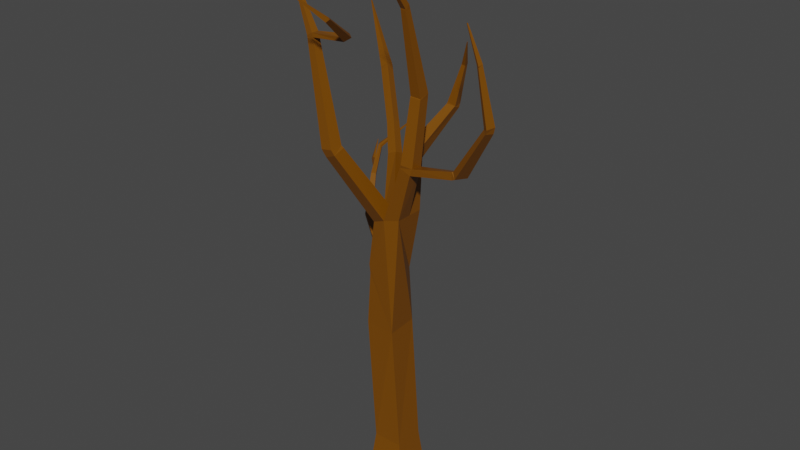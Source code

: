 # Source: tree_7.blend  (saved by Blender 2.82.7; exported with 4.5.12 LTS)
import bpy
from mathutils import Matrix  # noqa: F401  (used for matrix-valued properties, if any)

bpy.ops.wm.read_factory_settings(use_empty=True)
scene = bpy.context.scene
scene.name = 'Scene'

# ---- collections
col_collection = bpy.data.collections.new('Collection'); scene.collection.children.link(col_collection)

# ---- materials (node trees are filled in below, after node groups)
mat_material = bpy.data.materials.new('Material')
mat_material.alpha_threshold = 0.0
mat_material.use_transparent_shadow = False
mat_material.line_color = (0.0, 0.0, 0.0, 1.0)

# ---- material node trees
mat_material.use_nodes = True; mat_material.node_tree.nodes.clear()
_N = mat_material.node_tree.nodes; _L = mat_material.node_tree.links
n0 = _N.new('ShaderNodeOutputMaterial'); n0.name = 'Material Output'; n0.location = (300, 300)
n1 = _N.new('ShaderNodeBsdfPrincipled'); n1.name = 'Principled BSDF'; n1.location = (10, 300)
n1.distribution = 'GGX'
n1.subsurface_method = 'BURLEY'
n1.inputs[0].default_value = (0.1902, 0.06484, 0.0, 1.0)
n1.inputs[2].default_value = 0.4
n1.inputs[3].default_value = 1.45
n1.inputs[27].default_value = (0.0, 0.0, 0.0, 1.0)
n1.inputs[28].default_value = 1.0
_L.new(n1.outputs[0], n0.inputs[0])
n0.is_active_output = True

# ---- world
world_world = bpy.data.worlds.new('World'); scene.world = world_world
world_world.use_nodes = True; world_world.node_tree.nodes.clear()
_N = world_world.node_tree.nodes; _L = world_world.node_tree.links
n0 = _N.new('ShaderNodeOutputWorld'); n0.name = 'World Output'; n0.location = (300, 300)
n1 = _N.new('ShaderNodeBackground'); n1.name = 'Background'; n1.location = (10, 300)
n1.inputs[0].default_value = (0.05088, 0.05088, 0.05088, 1.0)
_L.new(n1.outputs[0], n0.inputs[0])
n0.is_active_output = True
world_world.color = (0.05088, 0.05088, 0.05088)
world_world.use_sun_shadow = False
world_world.sun_shadow_jitter_overblur = 0.0

# ---- meshes
me_cube = bpy.data.meshes.new('Cube')
me_cube.from_pydata([(0.6118, 0.6031, 0.7725), (0.773, 0.773, -0.773), (0.6129, -0.6036, 0.7724), (0.773, -0.773, -0.773), (-0.5907, 0.6029, 0.7722), (-0.773, 0.773, -0.773), (-0.5902, -0.6037, 0.7722), (-0.773, -0.773, -0.773), (0.3796, 0.8525, 10.54), (0.3797, -0.3541, 10.54), (-0.8245, 0.8524, 10.54), (-0.796, -0.3532, 10.14), (-0.2253, 0.8524, 10.54), (-0.2639, -0.4238, 10.37), (-0.2845, 0.1644, 10.57), (-0.8179, 0.2299, 10.34), (0.3775, 0.254, 10.54), (-0.7882, 0.4495, 12.6), (-0.7597, 0.7767, 12.45), (-0.4256, 0.8142, 12.59), (-0.4538, 0.49, 12.74), (-0.8152, 0.4767, 12.64), (-0.7664, 0.7865, 12.46), (-0.4524, 0.8413, 12.64), (-0.5007, 0.5344, 12.82), (-1.34, 1.048, 13.43), (-1.297, 1.321, 13.27), (-1.021, 1.37, 13.43), (-1.063, 1.099, 13.59), (-1.372, 1.08, 13.48), (-1.309, 1.325, 13.28), (-1.062, 1.41, 13.47), (-1.125, 1.167, 13.66), (-2.823, 2.476, 14.76), (-2.761, 2.715, 14.57), (-2.521, 2.798, 14.76), (-2.582, 2.561, 14.95), (-2.924, 2.577, 14.83), (-2.903, 2.862, 14.71), (-2.647, 2.915, 14.89), (-2.668, 2.632, 15.01), (-4.494, 3.795, 17.06), (-4.493, 3.801, 17.06), (-4.487, 3.803, 17.06), (-4.488, 3.796, 17.07), (-0.1135, 0.915, 12.6), (0.4109, 0.9298, 12.55), (-0.09097, 0.4153, 12.69), (0.4339, 0.4209, 12.64), (-0.1096, 0.909, 12.66), (0.4147, 0.9291, 12.61), (-0.0695, 0.4716, 12.92), (0.4555, 0.4836, 12.88), (0.8544, 2.005, 14.44), (1.186, 2.01, 14.39), (0.8735, 1.702, 14.55), (1.205, 1.701, 14.5), (0.876, 2.036, 14.64), (1.195, 2.066, 14.55), (0.8989, 1.715, 14.62), (1.218, 1.739, 14.52), (1.436, 1.877, 16.11), (1.577, 1.891, 16.07), (1.446, 1.735, 16.1), (1.587, 1.745, 16.06), (1.468, 1.853, 16.2), (1.606, 1.874, 16.15), (1.465, 1.723, 16.14), (1.603, 1.742, 16.09), (1.947, 1.347, 17.11), (1.963, 1.35, 17.11), (1.946, 1.331, 17.11), (1.963, 1.334, 17.1), (1.121, -0.09857, 12.62), (1.09, -0.6035, 12.61), (0.6095, -0.5751, 12.77), (0.6413, -0.06113, 12.77), (1.165, -0.0842, 12.82), (1.18, -0.5856, 12.88), (0.6743, -0.5987, 12.9), (0.6585, -0.08839, 12.83), (1.212, 0.1966, 15.26), (1.226, -0.228, 15.31), (0.7972, -0.2391, 15.33), (0.7839, 0.1931, 15.27), (1.225, 0.1983, 15.45), (1.22, -0.2159, 15.34), (0.7913, -0.213, 15.35), (0.7966, 0.2086, 15.46), (1.181, -0.7349, 18.57), (1.178, -0.9451, 18.51), (0.9608, -0.9436, 18.52), (0.9635, -0.7296, 18.57), (1.187, -0.7826, 18.71), (1.177, -0.9584, 18.58), (0.9594, -0.9496, 18.58), (0.9693, -0.7706, 18.71), (1.065, -2.393, 20.77), (1.064, -2.411, 20.75), (1.041, -2.41, 20.75), (1.042, -2.392, 20.77), (-1.068, -2.062, 13.25), (-1.515, -2.004, 13.06), (-1.072, -1.583, 13.4), (-1.519, -1.529, 13.22), (-1.158, -2.126, 13.46), (-1.637, -2.096, 13.37), (-1.131, -1.623, 13.49), (-1.611, -1.597, 13.4), (-2.436, -1.507, 17.06), (-2.72, -1.489, 17.01), (-2.42, -1.209, 17.07), (-2.704, -1.194, 17.02), (-2.473, -1.51, 17.22), (-2.722, -1.497, 17.08), (-2.458, -1.211, 17.22), (-2.707, -1.201, 17.08), (-4.989, 0.1002, 18.82), (-5.014, 0.1015, 18.81), (-4.988, 0.1301, 18.82), (-5.013, 0.1311, 18.81), (-0.08879, 0.8392, 7.978), (-1.13, 0.4938, 8.046), (-1.012, -0.3468, 7.92), (-1.057, -0.3455, 8.278), (-0.1397, 0.8398, 8.369), (-1.182, 0.4952, 8.451), (-0.7278, 0.4938, 8.004), (-0.7982, 0.4952, 8.406), (-1.13, 0.1257, 8.008), (-1.179, 0.1356, 8.4), (-1.433, 0.734, 8.524), (-1.444, 0.7927, 8.197), (-1.307, 0.8943, 8.215), (-1.294, 0.8287, 8.484), (-1.566, 0.6465, 8.214), (-1.54, 0.589, 8.475), (-2.849, 1.697, 9.057), (-2.965, 1.837, 8.853), (-2.83, 1.898, 8.839), (-2.735, 1.769, 9.002), (-2.977, 1.609, 9.03), (-3.082, 1.731, 8.875), (-3.559, 2.809, 10.2), (-3.644, 2.907, 10.06), (-3.554, 2.95, 10.05), (-3.484, 2.859, 10.16), (-3.647, 2.748, 10.18), (-3.723, 2.833, 10.08), (-3.389, 3.035, 11.34), (-3.471, 3.176, 11.35), (-3.424, 3.197, 11.29), (-3.363, 3.075, 11.27), (-3.461, 3.01, 11.4), (-3.523, 3.127, 11.41), (-2.258, 3.633, 12.55), (-2.266, 3.647, 12.55), (-2.262, 3.649, 12.54), (-2.255, 3.637, 12.54), (-2.265, 3.63, 12.55), (-2.272, 3.642, 12.56), (3.227, -0.4077, 13.1), (3.115, -0.8986, 13.15), (3.166, -0.3559, 13.29), (3.059, -0.8326, 13.42), (3.45, -0.4655, 13.17), (3.26, -0.9316, 13.22), (3.322, -0.3783, 13.31), (3.104, -0.8169, 13.43), (4.793, -1.011, 15.28), (4.673, -1.307, 15.31), (4.712, -0.956, 15.37), (4.574, -1.234, 15.45), (4.868, -1.043, 15.53), (4.74, -1.333, 15.48), (4.754, -0.9795, 15.53), (4.581, -1.249, 15.51), (4.551, -1.359, 17.52), (4.483, -1.513, 17.5), (4.49, -1.326, 17.52), (4.399, -1.468, 17.51), (4.541, -1.361, 17.59), (4.495, -1.519, 17.54), (4.482, -1.332, 17.57), (4.409, -1.48, 17.53), (4.106, -1.588, 18.85), (4.095, -1.626, 18.84), (4.092, -1.581, 18.85), (4.074, -1.617, 18.84), (-0.9261, 0.5626, 5.715), (-1.135, -0.3759, 5.735), (0.1494, -0.4778, 5.746), (0.07177, 0.8297, 5.755), (-3.675, 2.904, 10.4), (-3.603, 2.972, 10.37), (-3.656, 2.932, 10.53), (-3.586, 2.998, 10.5), (-4.199, 3.512, 10.48), (-4.285, 3.524, 10.38), (-4.22, 3.587, 10.33), (-4.139, 3.575, 10.43), (-4.652, 4.35, 10.88), (-4.668, 4.352, 10.86), (-4.656, 4.363, 10.86), (-4.641, 4.361, 10.87), (-1.071, -1.447, 17.16), (-0.9484, -1.196, 17.27), (-1.12, -1.484, 17.32), (-0.9965, -1.228, 17.41), (-0.5546, -2.829, 18.24), (-0.4666, -2.721, 18.34), (-0.6252, -2.828, 18.31), (-0.5324, -2.719, 18.4), (-1.1, -3.832, 19.29), (-1.092, -3.821, 19.3), (-1.107, -3.832, 19.3), (-1.098, -3.821, 19.31)], [], [(4, 6, 190, 189), (3, 2, 6, 7), (7, 6, 4, 5), (5, 1, 3, 7), (1, 0, 2, 3), (5, 4, 0, 1), (8, 12, 45, 46), (2, 0, 192, 191), (0, 4, 189, 192), (6, 2, 191, 190), (17, 20, 24, 21), (14, 15, 104, 103), (14, 13, 75, 76), (14, 12, 19, 20), (12, 10, 18, 19), (15, 14, 20, 17), (10, 15, 17, 18), (23, 22, 26, 27), (19, 18, 22, 23), (20, 19, 23, 24), (18, 17, 21, 22), (28, 27, 31, 32), (24, 23, 27, 28), (22, 21, 25, 26), (21, 24, 28, 25), (29, 32, 36, 33), (26, 25, 29, 30), (25, 28, 32, 29), (27, 26, 30, 31), (36, 35, 39, 40), (31, 30, 34, 35), (32, 31, 35, 36), (30, 29, 33, 34), (40, 39, 43, 44), (34, 33, 37, 38), (33, 36, 40, 37), (35, 34, 38, 39), (41, 44, 43, 42), (38, 37, 41, 42), (37, 40, 44, 41), (39, 38, 42, 43), (48, 46, 50, 52), (14, 16, 48, 47), (12, 14, 47, 45), (16, 8, 46, 48), (50, 49, 53, 54), (46, 45, 49, 50), (47, 48, 52, 51), (45, 47, 51, 49), (56, 54, 58, 60), (51, 52, 56, 55), (49, 51, 55, 53), (52, 50, 54, 56), (59, 60, 64, 63), (54, 53, 57, 58), (55, 56, 60, 59), (53, 55, 59, 57), (61, 63, 67, 65), (57, 59, 63, 61), (60, 58, 62, 64), (58, 57, 61, 62), (68, 66, 70, 72), (64, 62, 66, 68), (62, 61, 65, 66), (63, 64, 68, 67), (70, 69, 71, 72), (66, 65, 69, 70), (67, 68, 72, 71), (65, 67, 71, 69), (76, 75, 79, 80), (13, 9, 74, 75), (16, 14, 76, 73), (9, 16, 73, 74), (80, 79, 83, 84), (73, 77, 163, 161), (73, 76, 80, 77), (75, 74, 78, 79), (81, 84, 88, 85), (78, 77, 81, 82), (77, 80, 84, 81), (79, 78, 82, 83), (88, 87, 91, 92), (83, 82, 86, 87), (84, 83, 87, 88), (82, 81, 85, 86), (90, 89, 93, 94), (86, 85, 89, 90), (85, 88, 92, 89), (87, 86, 90, 91), (93, 96, 100, 97), (89, 92, 96, 93), (91, 90, 94, 95), (92, 91, 95, 96), (97, 100, 99, 98), (95, 94, 98, 99), (96, 95, 99, 100), (94, 93, 97, 98), (103, 104, 108, 107), (11, 13, 101, 102), (13, 14, 103, 101), (15, 11, 102, 104), (105, 107, 111, 109), (101, 103, 107, 105), (104, 102, 106, 108), (102, 101, 105, 106), (112, 110, 114, 116), (108, 106, 110, 112), (106, 105, 109, 110), (107, 108, 112, 111), (115, 116, 120, 119), (110, 109, 113, 114), (111, 112, 116, 115), (109, 111, 206, 205), (117, 119, 120, 118), (113, 115, 119, 117), (116, 114, 118, 120), (114, 113, 117, 118), (136, 131, 137, 141), (122, 129, 135, 132), (121, 127, 128, 125), (126, 130, 124, 11, 15, 10), (125, 128, 126, 10, 12, 8), (126, 128, 134, 131), (130, 129, 123, 124), (122, 132, 131, 126), (128, 127, 133, 134), (127, 122, 132, 133), (134, 133, 139, 140), (130, 126, 131, 136), (129, 130, 136, 135), (139, 138, 144, 145), (140, 139, 145, 146), (133, 132, 138, 139), (132, 135, 142, 138), (135, 136, 141, 142), (131, 134, 140, 137), (147, 143, 149, 153), (145, 144, 194, 196, 150, 151), (141, 137, 143, 147), (142, 141, 147, 148), (137, 140, 146, 143), (138, 142, 148, 144), (152, 151, 157, 158), (150, 154, 160, 156), (148, 147, 153, 154, 195, 193), (143, 146, 152, 149), (144, 148, 193, 194), (146, 145, 151, 152), (158, 157, 156, 155), (156, 160, 159, 155), (151, 150, 156, 157), (153, 149, 155, 159), (154, 153, 159, 160), (149, 152, 158, 155), (164, 162, 166, 168), (77, 78, 164, 163), (78, 74, 162, 164), (74, 73, 161, 162), (167, 168, 172, 171), (163, 164, 168, 167), (161, 163, 167, 165), (162, 161, 165, 166), (169, 171, 175, 173), (165, 167, 171, 169), (166, 165, 169, 170), (168, 166, 170, 172), (176, 174, 178, 180), (170, 169, 173, 174), (172, 170, 174, 176), (171, 172, 176, 175), (177, 179, 183, 181), (175, 176, 180, 179), (173, 175, 179, 177), (174, 173, 177, 178), (181, 183, 187, 185), (178, 177, 181, 182), (180, 178, 182, 184), (179, 180, 184, 183), (186, 185, 187, 188), (182, 181, 185, 186), (184, 182, 186, 188), (183, 184, 188, 187), (189, 190, 123, 129, 122), (191, 192, 121, 125, 8, 16, 9), (192, 189, 122, 127, 121), (190, 191, 9, 13, 11, 124, 123), (197, 200, 204, 201), (193, 195, 197, 198), (196, 195, 154, 150), (195, 196, 200, 197), (196, 194, 199, 200), (194, 193, 198, 199), (203, 202, 201, 204), (199, 198, 202, 203), (200, 199, 203, 204), (198, 197, 201, 202), (205, 206, 210, 209), (111, 115, 208, 206), (115, 113, 207, 208), (113, 109, 205, 207), (210, 212, 216, 214), (206, 208, 212, 210), (208, 207, 211, 212), (207, 205, 209, 211), (213, 214, 216, 215), (212, 211, 215, 216), (211, 209, 213, 215), (209, 210, 214, 213)])
_uv = me_cube.uv_layers.new(name='UVMap')
_uv.uv.foreach_set('vector', [0.625, 0.25, 0.625, 0.0, 0.625, 0.0, 0.625, 0.25, 0.375, 0.75, 0.625, 0.75, 0.625, 1.0, 0.375, 1.0, 0.375, 0.0, 0.625, 0.0, 0.625, 0.25, 0.375, 0.25, 0.125, 0.5, 0.375, 0.5, 0.375, 0.75, 0.125, 0.75, 0.375, 0.5, 0.625, 0.5, 0.625, 0.75, 0.375, 0.75, 0.375, 0.25, 0.625, 0.25, 0.625, 0.5, 0.375, 0.5, 0.625, 0.5, 0.625, 0.3739, 0.625, 0.3739, 0.625, 0.5, 0.625, 0.75, 0.625, 0.5, 0.625, 0.5, 0.625, 0.75, 0.625, 0.5, 0.625, 0.25, 0.625, 0.25, 0.625, 0.5, 0.625, 1.0, 0.625, 0.75, 0.625, 0.75, 0.625, 1.0, 0.875, 0.6229, 0.7511, 0.6218, 0.7511, 0.6218, 0.875, 0.6229, 0.7511, 0.6218, 0.875, 0.6229, 0.875, 0.6229, 0.7511, 0.6218, 0.7511, 0.6218, 0.7511, 0.75, 0.7511, 0.75, 0.7511, 0.6218, 0.7511, 0.6218, 0.7511, 0.5, 0.7511, 0.5, 0.7511, 0.6218, 0.625, 0.3739, 0.625, 0.25, 0.625, 0.25, 0.625, 0.3739, 0.875, 0.6229, 0.7511, 0.6218, 0.7511, 0.6218, 0.875, 0.6229, 0.625, 0.25, 0.625, 0.1271, 0.625, 0.1271, 0.625, 0.25, 0.625, 0.3739, 0.625, 0.25, 0.625, 0.25, 0.625, 0.3739, 0.625, 0.3739, 0.625, 0.25, 0.625, 0.25, 0.625, 0.3739, 0.7511, 0.6218, 0.7511, 0.5, 0.7511, 0.5, 0.7511, 0.6218, 0.625, 0.25, 0.625, 0.1271, 0.625, 0.1271, 0.625, 0.25, 0.7511, 0.6218, 0.7511, 0.5, 0.7511, 0.5, 0.7511, 0.6218, 0.7511, 0.6218, 0.7511, 0.5, 0.7511, 0.5, 0.7511, 0.6218, 0.625, 0.25, 0.625, 0.1271, 0.625, 0.1271, 0.625, 0.25, 0.875, 0.6229, 0.7511, 0.6218, 0.7511, 0.6218, 0.875, 0.6229, 0.875, 0.6229, 0.7511, 0.6218, 0.7511, 0.6218, 0.875, 0.6229, 0.625, 0.25, 0.625, 0.1271, 0.625, 0.1271, 0.625, 0.25, 0.875, 0.6229, 0.7511, 0.6218, 0.7511, 0.6218, 0.875, 0.6229, 0.625, 0.3739, 0.625, 0.25, 0.625, 0.25, 0.625, 0.3739, 0.7511, 0.6218, 0.7511, 0.5, 0.7511, 0.5, 0.7511, 0.6218, 0.625, 0.3739, 0.625, 0.25, 0.625, 0.25, 0.625, 0.3739, 0.7511, 0.6218, 0.7511, 0.5, 0.7511, 0.5, 0.7511, 0.6218, 0.625, 0.25, 0.625, 0.1271, 0.625, 0.1271, 0.625, 0.25, 0.7511, 0.6218, 0.7511, 0.5, 0.7511, 0.5, 0.7511, 0.6218, 0.625, 0.25, 0.625, 0.1271, 0.625, 0.1271, 0.625, 0.25, 0.875, 0.6229, 0.7511, 0.6218, 0.7511, 0.6218, 0.875, 0.6229, 0.625, 0.3739, 0.625, 0.25, 0.625, 0.25, 0.625, 0.3739, 0.875, 0.6229, 0.7511, 0.6218, 0.7511, 0.5, 0.875, 0.5, 0.625, 0.25, 0.625, 0.1271, 0.625, 0.1271, 0.625, 0.25, 0.875, 0.6229, 0.7511, 0.6218, 0.7511, 0.6218, 0.875, 0.6229, 0.625, 0.3739, 0.625, 0.25, 0.625, 0.25, 0.625, 0.3739, 0.625, 0.624, 0.625, 0.5, 0.625, 0.5, 0.625, 0.624, 0.7511, 0.6218, 0.625, 0.624, 0.625, 0.624, 0.7511, 0.6218, 0.7511, 0.5, 0.7511, 0.6218, 0.7511, 0.6218, 0.7511, 0.5, 0.625, 0.624, 0.625, 0.5, 0.625, 0.5, 0.625, 0.624, 0.625, 0.5, 0.625, 0.3739, 0.625, 0.3739, 0.625, 0.5, 0.625, 0.5, 0.625, 0.3739, 0.625, 0.3739, 0.625, 0.5, 0.7511, 0.6218, 0.625, 0.624, 0.625, 0.624, 0.7511, 0.6218, 0.7511, 0.5, 0.7511, 0.6218, 0.7511, 0.6218, 0.7511, 0.5, 0.625, 0.624, 0.625, 0.5, 0.625, 0.5, 0.625, 0.624, 0.7511, 0.6218, 0.625, 0.624, 0.625, 0.624, 0.7511, 0.6218, 0.7511, 0.5, 0.7511, 0.6218, 0.7511, 0.6218, 0.7511, 0.5, 0.625, 0.624, 0.625, 0.5, 0.625, 0.5, 0.625, 0.624, 0.7511, 0.6218, 0.625, 0.624, 0.625, 0.624, 0.7511, 0.6218, 0.625, 0.5, 0.625, 0.3739, 0.625, 0.3739, 0.625, 0.5, 0.7511, 0.6218, 0.625, 0.624, 0.625, 0.624, 0.7511, 0.6218, 0.7511, 0.5, 0.7511, 0.6218, 0.7511, 0.6218, 0.7511, 0.5, 0.7511, 0.5, 0.7511, 0.6218, 0.7511, 0.6218, 0.7511, 0.5, 0.7511, 0.5, 0.7511, 0.6218, 0.7511, 0.6218, 0.7511, 0.5, 0.625, 0.624, 0.625, 0.5, 0.625, 0.5, 0.625, 0.624, 0.625, 0.5, 0.625, 0.3739, 0.625, 0.3739, 0.625, 0.5, 0.625, 0.624, 0.625, 0.5, 0.625, 0.5, 0.625, 0.624, 0.625, 0.624, 0.625, 0.5, 0.625, 0.5, 0.625, 0.624, 0.625, 0.5, 0.625, 0.3739, 0.625, 0.3739, 0.625, 0.5, 0.7511, 0.6218, 0.625, 0.624, 0.625, 0.624, 0.7511, 0.6218, 0.625, 0.5, 0.7511, 0.5, 0.7511, 0.6218, 0.625, 0.624, 0.625, 0.5, 0.625, 0.3739, 0.625, 0.3739, 0.625, 0.5, 0.7511, 0.6218, 0.625, 0.624, 0.625, 0.624, 0.7511, 0.6218, 0.7511, 0.5, 0.7511, 0.6218, 0.7511, 0.6218, 0.7511, 0.5, 0.7511, 0.6218, 0.7511, 0.75, 0.7511, 0.75, 0.7511, 0.6218, 0.625, 0.8761, 0.625, 0.75, 0.625, 0.75, 0.625, 0.8761, 0.625, 0.624, 0.7511, 0.6218, 0.7511, 0.6218, 0.625, 0.624, 0.625, 0.75, 0.625, 0.624, 0.625, 0.624, 0.625, 0.75, 0.7511, 0.6218, 0.7511, 0.75, 0.7511, 0.75, 0.7511, 0.6218, 0.625, 0.624, 0.625, 0.624, 0.625, 0.624, 0.625, 0.624, 0.625, 0.624, 0.7511, 0.6218, 0.7511, 0.6218, 0.625, 0.624, 0.625, 0.8761, 0.625, 0.75, 0.625, 0.75, 0.625, 0.8761, 0.625, 0.624, 0.7511, 0.6218, 0.7511, 0.6218, 0.625, 0.624, 0.625, 0.75, 0.625, 0.624, 0.625, 0.624, 0.625, 0.75, 0.625, 0.624, 0.7511, 0.6218, 0.7511, 0.6218, 0.625, 0.624, 0.625, 0.8761, 0.625, 0.75, 0.625, 0.75, 0.625, 0.8761, 0.7511, 0.6218, 0.7511, 0.75, 0.7511, 0.75, 0.7511, 0.6218, 0.625, 0.8761, 0.625, 0.75, 0.625, 0.75, 0.625, 0.8761, 0.7511, 0.6218, 0.7511, 0.75, 0.7511, 0.75, 0.7511, 0.6218, 0.625, 0.75, 0.625, 0.624, 0.625, 0.624, 0.625, 0.75, 0.625, 0.75, 0.625, 0.624, 0.625, 0.624, 0.625, 0.75, 0.625, 0.75, 0.625, 0.624, 0.625, 0.624, 0.625, 0.75, 0.625, 0.624, 0.7511, 0.6218, 0.7511, 0.6218, 0.625, 0.624, 0.625, 0.8761, 0.625, 0.75, 0.625, 0.75, 0.625, 0.8761, 0.625, 0.624, 0.7511, 0.6218, 0.7511, 0.6218, 0.625, 0.624, 0.625, 0.624, 0.7511, 0.6218, 0.7511, 0.6218, 0.625, 0.624, 0.625, 0.8761, 0.625, 0.75, 0.625, 0.75, 0.625, 0.8761, 0.7511, 0.6218, 0.7511, 0.75, 0.7511, 0.75, 0.7511, 0.6218, 0.625, 0.624, 0.7511, 0.6218, 0.7511, 0.75, 0.625, 0.75, 0.625, 0.8761, 0.625, 0.75, 0.625, 0.75, 0.625, 0.8761, 0.7511, 0.6218, 0.7511, 0.75, 0.7511, 0.75, 0.7511, 0.6218, 0.625, 0.75, 0.625, 0.624, 0.625, 0.624, 0.625, 0.75, 0.7511, 0.6218, 0.875, 0.6229, 0.875, 0.6229, 0.7511, 0.6218, 0.625, 1.0, 0.625, 0.8761, 0.625, 0.8761, 0.625, 1.0, 0.7511, 0.75, 0.7511, 0.6218, 0.7511, 0.6218, 0.7511, 0.75, 0.625, 0.1271, 0.625, 0.0, 0.625, 0.0, 0.625, 0.1271, 0.7511, 0.75, 0.7511, 0.6218, 0.7511, 0.6218, 0.7511, 0.75, 0.7511, 0.75, 0.7511, 0.6218, 0.7511, 0.6218, 0.7511, 0.75, 0.625, 0.1271, 0.625, 0.0, 0.625, 0.0, 0.625, 0.1271, 0.625, 1.0, 0.625, 0.8761, 0.625, 0.8761, 0.625, 1.0, 0.625, 0.1271, 0.625, 0.0, 0.625, 0.0, 0.625, 0.1271, 0.625, 0.1271, 0.625, 0.0, 0.625, 0.0, 0.625, 0.1271, 0.625, 1.0, 0.625, 0.8761, 0.625, 0.8761, 0.625, 1.0, 0.7511, 0.6218, 0.875, 0.6229, 0.875, 0.6229, 0.7511, 0.6218, 0.7511, 0.6218, 0.875, 0.6229, 0.875, 0.6229, 0.7511, 0.6218, 0.625, 1.0, 0.625, 0.8761, 0.625, 0.8761, 0.625, 1.0, 0.7511, 0.6218, 0.875, 0.6229, 0.875, 0.6229, 0.7511, 0.6218, 0.7511, 0.75, 0.7511, 0.6218, 0.7511, 0.6218, 0.7511, 0.75, 0.7511, 0.75, 0.7511, 0.6218, 0.875, 0.6229, 0.875, 0.75, 0.7511, 0.75, 0.7511, 0.6218, 0.7511, 0.6218, 0.7511, 0.75, 0.625, 0.1271, 0.625, 0.0, 0.625, 0.0, 0.625, 0.1271, 0.625, 1.0, 0.625, 0.8761, 0.625, 0.8761, 0.625, 1.0, 0.625, 0.1754, 0.625, 0.25, 0.625, 0.25, 0.625, 0.1754, 0.625, 0.25, 0.625, 0.1736, 0.625, 0.1736, 0.625, 0.25, 0.625, 0.5, 0.625, 0.3331, 0.625, 0.3289, 0.625, 0.5, 0.625, 0.25, 0.625, 0.1754, 0.625, 0.0, 0.625, 0.0, 0.625, 0.1271, 0.625, 0.25, 0.625, 0.5, 0.625, 0.3289, 0.625, 0.25, 0.625, 0.25, 0.625, 0.3739, 0.625, 0.5, 0.625, 0.25, 0.625, 0.3289, 0.625, 0.3289, 0.625, 0.25, 0.625, 0.1754, 0.625, 0.1736, 0.625, 0.0, 0.625, 0.0, 0.625, 0.25, 0.625, 0.25, 0.625, 0.25, 0.625, 0.25, 0.625, 0.3289, 0.625, 0.3331, 0.625, 0.3331, 0.625, 0.3289, 0.625, 0.3331, 0.625, 0.25, 0.625, 0.25, 0.625, 0.3331, 0.625, 0.3289, 0.625, 0.3331, 0.625, 0.3331, 0.625, 0.3289, 0.625, 0.1754, 0.625, 0.25, 0.625, 0.25, 0.625, 0.1754, 0.625, 0.1736, 0.625, 0.1754, 0.625, 0.1754, 0.625, 0.1736, 0.625, 0.3331, 0.625, 0.25, 0.625, 0.25, 0.625, 0.3331, 0.625, 0.3289, 0.625, 0.3331, 0.625, 0.3331, 0.625, 0.3289, 0.625, 0.3331, 0.625, 0.25, 0.625, 0.25, 0.625, 0.3331, 0.625, 0.25, 0.625, 0.1736, 0.625, 0.1736, 0.625, 0.25, 0.625, 0.1736, 0.625, 0.1754, 0.625, 0.1754, 0.625, 0.1736, 0.625, 0.25, 0.625, 0.3289, 0.625, 0.3289, 0.625, 0.25, 0.625, 0.1754, 0.625, 0.25, 0.625, 0.25, 0.625, 0.1754, 0.625, 0.3331, 0.625, 0.25, 0.625, 0.25, 0.625, 0.25, 0.625, 0.25, 0.625, 0.3331, 0.625, 0.1754, 0.625, 0.25, 0.625, 0.25, 0.625, 0.1754, 0.625, 0.1736, 0.625, 0.1754, 0.625, 0.1754, 0.625, 0.1736, 0.625, 0.25, 0.625, 0.3289, 0.625, 0.3289, 0.625, 0.25, 0.625, 0.25, 0.625, 0.1736, 0.625, 0.1736, 0.625, 0.25, 0.625, 0.3289, 0.625, 0.3331, 0.625, 0.3331, 0.625, 0.3289, 0.625, 0.25, 0.625, 0.1736, 0.625, 0.1736, 0.625, 0.25, 0.625, 0.1736, 0.625, 0.1754, 0.625, 0.1754, 0.625, 0.1736, 0.625, 0.1736, 0.625, 0.1736, 0.625, 0.25, 0.625, 0.3289, 0.625, 0.3289, 0.625, 0.25, 0.625, 0.25, 0.625, 0.1736, 0.625, 0.1736, 0.625, 0.25, 0.625, 0.3289, 0.625, 0.3331, 0.625, 0.3331, 0.625, 0.3289, 0.625, 0.3289, 0.625, 0.3331, 0.625, 0.25, 0.625, 0.25, 0.625, 0.25, 0.625, 0.1736, 0.625, 0.1754, 0.625, 0.25, 0.625, 0.3331, 0.625, 0.25, 0.625, 0.25, 0.625, 0.3331, 0.625, 0.1754, 0.625, 0.25, 0.625, 0.25, 0.625, 0.1754, 0.625, 0.1736, 0.625, 0.1754, 0.625, 0.1754, 0.625, 0.1736, 0.625, 0.25, 0.625, 0.3289, 0.625, 0.3289, 0.625, 0.25, 0.625, 0.75, 0.625, 0.75, 0.625, 0.75, 0.625, 0.75, 0.625, 0.624, 0.625, 0.75, 0.625, 0.75, 0.625, 0.624, 0.625, 0.75, 0.625, 0.75, 0.625, 0.75, 0.625, 0.75, 0.625, 0.75, 0.625, 0.624, 0.625, 0.624, 0.625, 0.75, 0.625, 0.624, 0.625, 0.75, 0.625, 0.75, 0.625, 0.624, 0.625, 0.624, 0.625, 0.75, 0.625, 0.75, 0.625, 0.624, 0.625, 0.624, 0.625, 0.624, 0.625, 0.624, 0.625, 0.624, 0.625, 0.75, 0.625, 0.624, 0.625, 0.624, 0.625, 0.75, 0.625, 0.624, 0.625, 0.624, 0.625, 0.624, 0.625, 0.624, 0.625, 0.624, 0.625, 0.624, 0.625, 0.624, 0.625, 0.624, 0.625, 0.75, 0.625, 0.624, 0.625, 0.624, 0.625, 0.75, 0.625, 0.75, 0.625, 0.75, 0.625, 0.75, 0.625, 0.75, 0.625, 0.75, 0.625, 0.75, 0.625, 0.75, 0.625, 0.75, 0.625, 0.75, 0.625, 0.624, 0.625, 0.624, 0.625, 0.75, 0.625, 0.75, 0.625, 0.75, 0.625, 0.75, 0.625, 0.75, 0.625, 0.624, 0.625, 0.75, 0.625, 0.75, 0.625, 0.624, 0.625, 0.624, 0.625, 0.624, 0.625, 0.624, 0.625, 0.624, 0.625, 0.624, 0.625, 0.75, 0.625, 0.75, 0.625, 0.624, 0.625, 0.624, 0.625, 0.624, 0.625, 0.624, 0.625, 0.624, 0.625, 0.75, 0.625, 0.624, 0.625, 0.624, 0.625, 0.75, 0.625, 0.624, 0.625, 0.624, 0.625, 0.624, 0.625, 0.624, 0.625, 0.75, 0.625, 0.624, 0.625, 0.624, 0.625, 0.75, 0.625, 0.75, 0.625, 0.75, 0.625, 0.75, 0.625, 0.75, 0.625, 0.624, 0.625, 0.75, 0.625, 0.75, 0.625, 0.624, 0.625, 0.75, 0.625, 0.624, 0.625, 0.624, 0.625, 0.75, 0.625, 0.75, 0.625, 0.624, 0.625, 0.624, 0.625, 0.75, 0.625, 0.75, 0.625, 0.75, 0.625, 0.75, 0.625, 0.75, 0.625, 0.624, 0.625, 0.75, 0.625, 0.75, 0.625, 0.624, 0.625, 0.25, 0.625, 0.0, 0.625, 0.0, 0.625, 0.1736, 0.625, 0.25, 0.625, 0.75, 0.625, 0.5, 0.625, 0.5, 0.625, 0.5, 0.625, 0.5, 0.625, 0.624, 0.625, 0.75, 0.625, 0.5, 0.625, 0.25, 0.625, 0.25, 0.625, 0.3331, 0.625, 0.5, 0.625, 1.0, 0.625, 0.75, 0.625, 0.75, 0.625, 0.8761, 0.625, 1.0, 0.625, 1.0, 0.625, 1.0, 0.625, 0.1736, 0.625, 0.25, 0.625, 0.25, 0.625, 0.1736, 0.625, 0.1736, 0.625, 0.1736, 0.625, 0.1736, 0.625, 0.1736, 0.625, 0.25, 0.625, 0.1736, 0.625, 0.1736, 0.625, 0.25, 0.625, 0.1736, 0.625, 0.25, 0.625, 0.25, 0.625, 0.1736, 0.625, 0.25, 0.625, 0.25, 0.625, 0.25, 0.625, 0.25, 0.625, 0.25, 0.625, 0.1736, 0.625, 0.1736, 0.625, 0.25, 0.625, 0.25, 0.625, 0.1736, 0.625, 0.1736, 0.625, 0.25, 0.625, 0.25, 0.625, 0.1736, 0.625, 0.1736, 0.625, 0.25, 0.625, 0.25, 0.625, 0.25, 0.625, 0.25, 0.625, 0.25, 0.625, 0.1736, 0.625, 0.1736, 0.625, 0.1736, 0.625, 0.1736, 0.7511, 0.75, 0.7511, 0.6218, 0.7511, 0.6218, 0.7511, 0.75, 0.7511, 0.6218, 0.7511, 0.6218, 0.7511, 0.6218, 0.7511, 0.6218, 0.7511, 0.6218, 0.7511, 0.75, 0.7511, 0.75, 0.7511, 0.6218, 0.625, 0.8761, 0.625, 0.8761, 0.625, 0.8761, 0.625, 0.8761, 0.7511, 0.6218, 0.7511, 0.6218, 0.7511, 0.6218, 0.7511, 0.6218, 0.7511, 0.6218, 0.7511, 0.6218, 0.7511, 0.6218, 0.7511, 0.6218, 0.7511, 0.6218, 0.7511, 0.75, 0.7511, 0.75, 0.7511, 0.6218, 0.625, 0.8761, 0.625, 0.8761, 0.625, 0.8761, 0.625, 0.8761, 0.7511, 0.75, 0.7511, 0.6218, 0.7511, 0.6218, 0.7511, 0.75, 0.7511, 0.6218, 0.7511, 0.75, 0.7511, 0.75, 0.7511, 0.6218, 0.625, 0.8761, 0.625, 0.8761, 0.625, 0.8761, 0.625, 0.8761, 0.7511, 0.75, 0.7511, 0.6218, 0.7511, 0.6218, 0.7511, 0.75])
me_cube.materials.append(mat_material)
me_cube.use_remesh_preserve_volume = False
me_cube.use_remesh_preserve_attributes = False
me_cube.use_mirror_vertex_groups = False
me_cube.update()

# ---- objects
ob_tree = bpy.data.objects.new('tree', me_cube)

# ---- transforms, parenting, visibility, modifiers, constraints
ob_tree.location = (0.0, 0.0, 0.0)
ob_tree.lock_rotations_4d = False
ob_tree.empty_display_type = 'ARROWS'
ob_tree.lineart.crease_threshold = 0.0

# ---- collection membership
col_collection.objects.link(ob_tree)

# ---- scene / render settings (as saved in the file)
scene.frame_start = 1; scene.frame_end = 250; scene.frame_set(1)
scene.render.engine = 'BLENDER_EEVEE_NEXT'
scene.cycles.use_denoising = False
scene.cycles.samples = 128
scene.cycles.sampling_pattern = 'TABULATED_SOBOL'
scene.cycles.use_adaptive_sampling = False
scene.cycles.use_light_tree = False
scene.view_settings.view_transform = 'Filmic'
bpy.context.view_layer.update()

# ---- added for rendering (the .blend has no active camera and no usable light): camera, sun
cam_auto = bpy.data.cameras.new('AutoCamera')
cam_auto.lens = 50.0
cam_auto.sensor_width = 36.0
cam_auto.clip_end = 1000.0
ob_auto_camera = bpy.data.objects.new('AutoCamera', cam_auto)
scene.collection.objects.link(ob_auto_camera)
ob_auto_camera.location = (23.1283, -27.5758, 28.5584)
ob_auto_camera.rotation_euler = (1.09748, -7.21219e-08, 0.694738)
scene.camera = ob_auto_camera
light_auto_sun = bpy.data.lights.new('AutoSun', 'SUN')
light_auto_sun.energy = 3.0
light_auto_sun.angle = 0.0523599
ob_auto_sun = bpy.data.objects.new('AutoSun', light_auto_sun)
scene.collection.objects.link(ob_auto_sun)
ob_auto_sun.rotation_euler = (0.872665, 0.174533, 0.523599)
bpy.context.view_layer.update()

